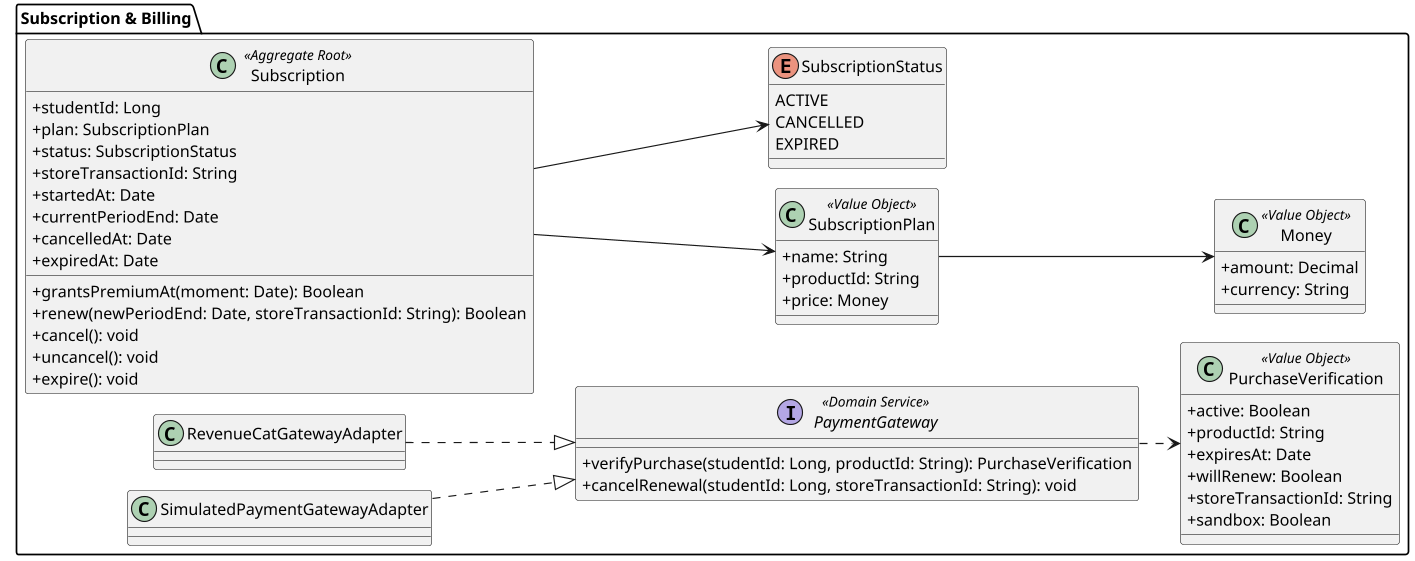

The diagram above was rendered by PlantUML. Its source (embedded in the PNG):
@startuml class-subscription-billing-mobile
!pragma layout smetana
skinparam classAttributeIconSize 0
skinparam packageStyle folder
skinparam dpi 110
left to right direction

package "Subscription & Billing" {
    class Subscription <<Aggregate Root>> {
        +studentId: Long
        +plan: SubscriptionPlan
        +status: SubscriptionStatus
        +storeTransactionId: String
        +startedAt: Date
        +currentPeriodEnd: Date
        +cancelledAt: Date
        +expiredAt: Date
        +grantsPremiumAt(moment: Date): Boolean
        +renew(newPeriodEnd: Date, storeTransactionId: String): Boolean
        +cancel(): void
        +uncancel(): void
        +expire(): void
    }

    class PurchaseVerification <<Value Object>> {
        +active: Boolean
        +productId: String
        +expiresAt: Date
        +willRenew: Boolean
        +storeTransactionId: String
        +sandbox: Boolean
    }

    interface PaymentGateway <<Domain Service>> {
        +verifyPurchase(studentId: Long, productId: String): PurchaseVerification
        +cancelRenewal(studentId: Long, storeTransactionId: String): void
    }

    class RevenueCatGatewayAdapter
    class SimulatedPaymentGatewayAdapter

    class SubscriptionPlan <<Value Object>> {
        +name: String
        +productId: String
        +price: Money
    }

    class Money <<Value Object>> {
        +amount: Decimal
        +currency: String
    }

    enum SubscriptionStatus {
        ACTIVE
        CANCELLED
        EXPIRED
    }

    Subscription --> SubscriptionPlan
    Subscription --> SubscriptionStatus
    SubscriptionPlan --> Money
    PaymentGateway ..> PurchaseVerification
    RevenueCatGatewayAdapter ..|> PaymentGateway
    SimulatedPaymentGatewayAdapter ..|> PaymentGateway
}
@enduml